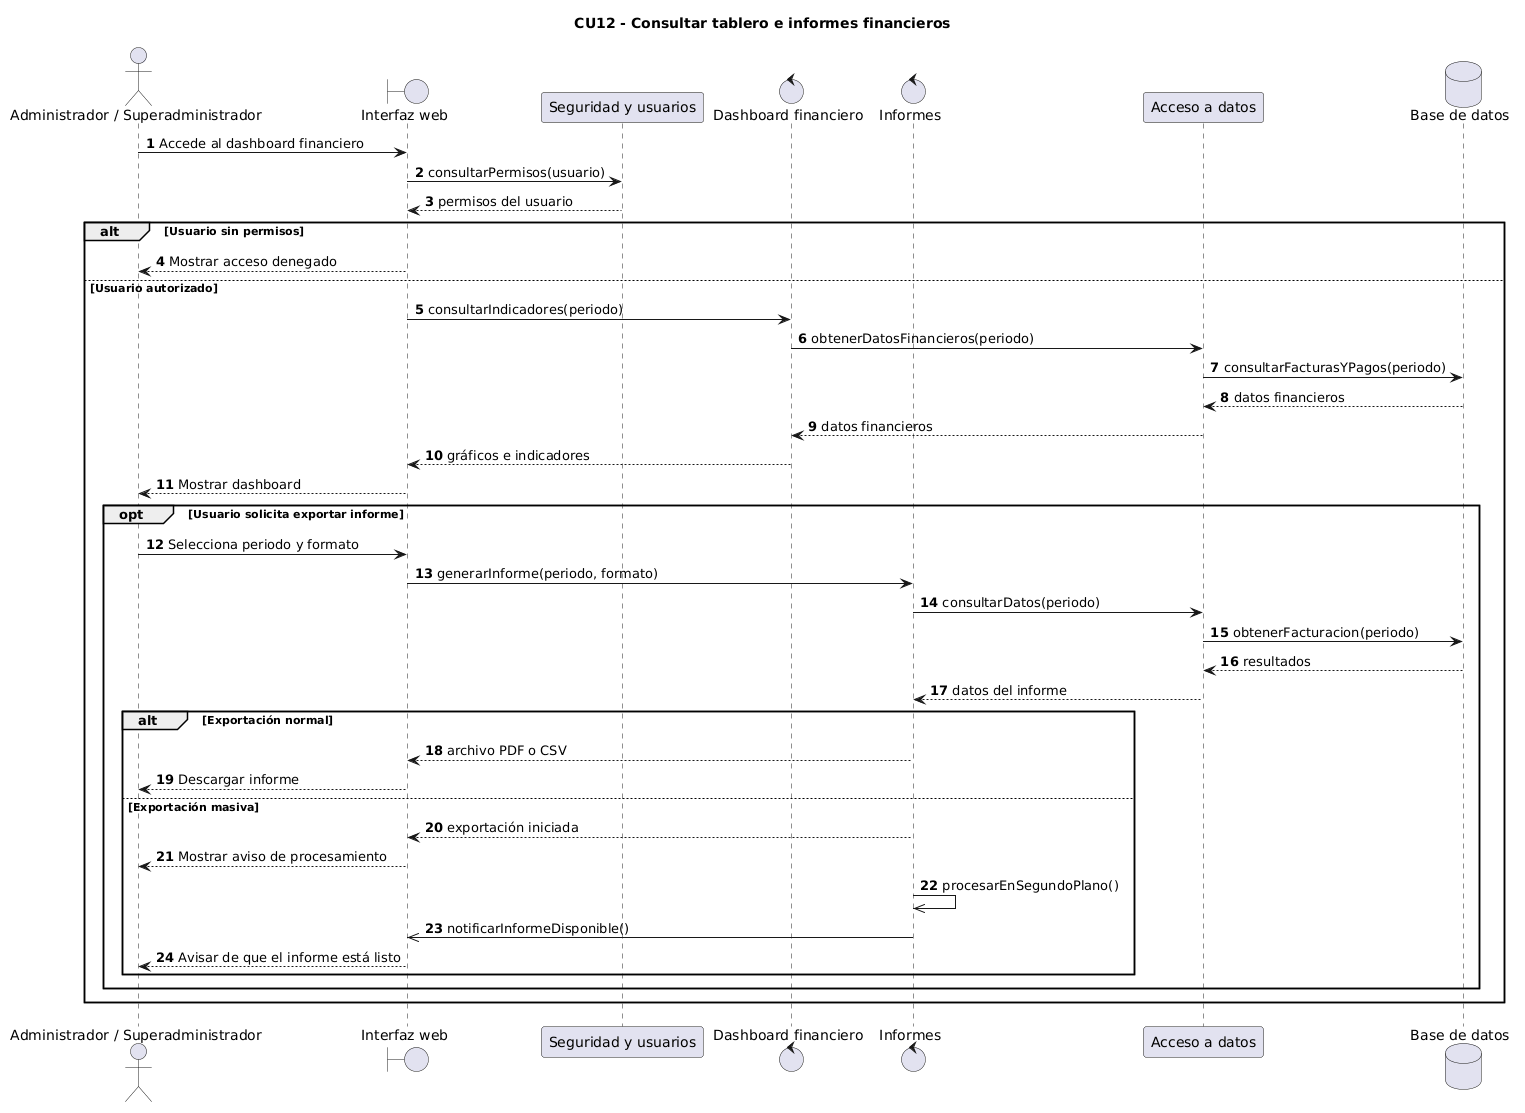

The diagram above was rendered by PlantUML. Its source (embedded in the PNG):
@startuml
autonumber

title CU12 - Consultar tablero e informes financieros

actor "Administrador / Superadministrador" as Usuario
boundary "Interfaz web" as Web
participant "Seguridad y usuarios" as Seguridad
control "Dashboard financiero" as Dashboard
control "Informes" as Informes
participant "Acceso a datos" as Datos
database "Base de datos" as BD

Usuario -> Web : Accede al dashboard financiero
Web -> Seguridad : consultarPermisos(usuario)
Seguridad --> Web : permisos del usuario

alt Usuario sin permisos
    Web --> Usuario : Mostrar acceso denegado

else Usuario autorizado
    Web -> Dashboard : consultarIndicadores(periodo)
    Dashboard -> Datos : obtenerDatosFinancieros(periodo)
    Datos -> BD : consultarFacturasYPagos(periodo)
    BD --> Datos : datos financieros
    Datos --> Dashboard : datos financieros

    Dashboard --> Web : gráficos e indicadores
    Web --> Usuario : Mostrar dashboard

    opt Usuario solicita exportar informe
        Usuario -> Web : Selecciona periodo y formato
        Web -> Informes : generarInforme(periodo, formato)

        Informes -> Datos : consultarDatos(periodo)
        Datos -> BD : obtenerFacturacion(periodo)
        BD --> Datos : resultados
        Datos --> Informes : datos del informe

        alt Exportación normal
            Informes --> Web : archivo PDF o CSV
            Web --> Usuario : Descargar informe

        else Exportación masiva
            Informes --> Web : exportación iniciada
            Web --> Usuario : Mostrar aviso de procesamiento

            Informes ->> Informes : procesarEnSegundoPlano()
            Informes ->> Web : notificarInformeDisponible()
            Web --> Usuario : Avisar de que el informe está listo
        end
    end
end
@enduml